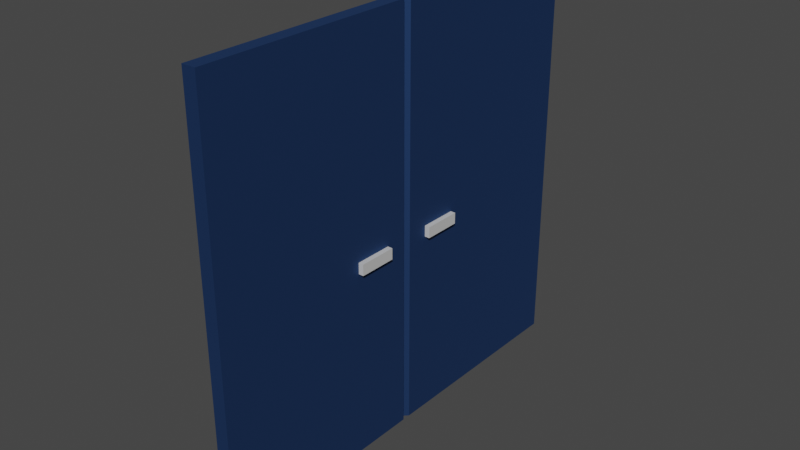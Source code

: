 # Source: Door.blend  (saved by Blender 3.3.6; exported with 4.5.12 LTS)
import bpy
from mathutils import Matrix  # noqa: F401  (used for matrix-valued properties, if any)

bpy.ops.wm.read_factory_settings(use_empty=True)
scene = bpy.context.scene
scene.name = 'Scene'

# ---- collections
col_collection = bpy.data.collections.new('Collection'); scene.collection.children.link(col_collection)

# ---- images (referenced by path relative to the original .blend; pixels are not part of the script)
import os
ASSET_DIR = os.environ.get("B2B_ASSET_DIR", "")  # directory of the original .blend (textures are referenced by path, not embedded)
HERE = os.path.dirname(os.path.abspath(__file__))  # packed textures are extracted next to this script under _unpacked/

def load_image(name, relpath, width, height, colorspace="sRGB"):
    """Load a texture the original file referenced (path relative to the .blend, or extracted next to this script)."""
    p = next((c for c in (os.path.join(HERE, relpath), os.path.join(ASSET_DIR, relpath)) if relpath and os.path.exists(c)), "")
    if p:
        img = bpy.data.images.load(p, check_existing=True)
        img.name = name
    else:  # same state as the original file: an image datablock whose file is absent (Cycles renders it pink)
        img = bpy.data.images.new(name, width, height)
        img.source = "FILE"
        img.filepath = "//" + (relpath or name)
    img.colorspace_settings.name = colorspace
    return img
img_image = load_image('Image', '', 1024, 1024, 'Non-Color')

# ---- materials (node trees are filled in below, after node groups)
mat_sec = bpy.data.materials.new('Sec')
mat_sec.use_transparent_shadow = False
mat_sec.diffuse_color = (0.1059, 0.4039, 0.0, 1.0)
mat_sec.roughness = 0.7622
mat_sec.specular_intensity = 1.0
mat_sec.metallic = 1.0
mat_main = bpy.data.materials.new('Main')
mat_main.use_transparent_shadow = False
mat_main.diffuse_color = (0.898, 0.898, 0.898, 1.0)
mat_main.roughness = 0.7622
mat_main.specular_intensity = 1.0
mat_main.metallic = 1.0

# ---- material node trees
mat_sec.use_nodes = True; mat_sec.node_tree.nodes.clear()
_N = mat_sec.node_tree.nodes; _L = mat_sec.node_tree.links
n0 = _N.new('ShaderNodeBsdfPrincipled'); n0.name = 'Principled BSDF'; n0.location = (10, 300)
n0.distribution = 'GGX'
n0.subsurface_method = 'RANDOM_WALK_SKIN'
n0.inputs[1].default_value = 1.0
n0.inputs[2].default_value = 0.7622
n0.inputs[3].default_value = 1.45
n0.inputs[13].default_value = 1.0
n0.inputs[27].default_value = (0.0, 0.0, 0.0, 1.0)
n0.inputs[28].default_value = 1.0
n1 = _N.new('ShaderNodeOutputMaterial'); n1.name = 'Material Output'; n1.location = (300, 300)
n2 = _N.new('ShaderNodeNormalMap'); n2.name = 'Normal Map'; n2.location = (-300, -300)
n2.label = 'Normal/Map'
n3 = _N.new('ShaderNodeBrightContrast'); n3.name = 'Bright/Contrast'; n3.location = (-300, 600)
n3.inputs[0].default_value = (0.0382, 0.09306, 0.2502, 1.0)
_L.new(n0.outputs[0], n1.inputs[0])
_L.new(n2.outputs[0], n0.inputs[5])
_L.new(n3.outputs[0], n0.inputs[0])
n1.is_active_output = True
mat_main.use_nodes = True; mat_main.node_tree.nodes.clear()
_N = mat_main.node_tree.nodes; _L = mat_main.node_tree.links
n0 = _N.new('ShaderNodeBsdfPrincipled'); n0.name = 'Principled BSDF'; n0.location = (10, 300)
n0.distribution = 'GGX'
n0.subsurface_method = 'RANDOM_WALK_SKIN'
n0.inputs[0].default_value = (0.7084, 0.7084, 0.7084, 1.0)
n0.inputs[2].default_value = 0.7622
n0.inputs[3].default_value = 1.45
n0.inputs[13].default_value = 1.0
n0.inputs[27].default_value = (0.0, 0.0, 0.0, 1.0)
n0.inputs[28].default_value = 1.0
n1 = _N.new('ShaderNodeOutputMaterial'); n1.name = 'Material Output'; n1.location = (300, 300)
n2 = _N.new('ShaderNodeNormalMap'); n2.name = 'Normal Map'; n2.location = (-300, -300)
n2.label = 'Normal/Map'
n3 = _N.new('ShaderNodeTexImage'); n3.name = 'Image Texture'; n3.location = (-300, 300)
n3.image = img_image
_L.new(n0.outputs[0], n1.inputs[0])
_L.new(n2.outputs[0], n0.inputs[5])
_L.new(n3.outputs[0], n0.inputs[1])
n1.is_active_output = True

# ---- world
world_world = bpy.data.worlds.new('World'); scene.world = world_world
world_world.use_nodes = True; world_world.node_tree.nodes.clear()
_N = world_world.node_tree.nodes; _L = world_world.node_tree.links
n0 = _N.new('ShaderNodeOutputWorld'); n0.name = 'World Output'; n0.location = (300, 300)
n1 = _N.new('ShaderNodeBackground'); n1.name = 'Background'; n1.location = (10, 300)
n1.inputs[0].default_value = (0.05088, 0.05088, 0.05088, 1.0)
_L.new(n1.outputs[0], n0.inputs[0])
n0.is_active_output = True
world_world.color = (0.05088, 0.05088, 0.05088)
world_world.use_sun_shadow = False
world_world.sun_shadow_jitter_overblur = 0.0

# ---- meshes
me_cube_018 = bpy.data.meshes.new('Cube.018')
me_cube_018.from_pydata([(0.03298, 9.537e-07, 0.0), (0.03298, 9.537e-07, 2.016), (-0.03298, -9.537e-07, 2.016), (-0.03298, -9.537e-07, 4.768e-07), (-0.06884, -0.9548, 0.9143), (-0.06884, -0.9548, 0.9681), (-0.06884, -0.7688, 0.9143), (-0.06884, -0.7688, 0.9681), (0.0577, -0.9548, 0.9143), (0.0577, -0.9548, 0.9681), (0.0577, -0.7688, 0.9143), (0.0577, -0.7688, 0.9681), (0.01298, -1.08, 2.016), (0.03298, -1.06, 2.016), (-0.03298, -1.06, 2.016), (-0.01298, -1.08, 2.016), (0.03298, -1.06, 0.001541), (0.01298, -1.08, 0.001571), (-0.01298, -1.08, 0.001571), (-0.03298, -1.06, 0.001542)], [], [(0, 3, 2, 1), (15, 18, 17, 12), (2, 3, 19, 14), (1, 2, 14, 15, 12, 13), (4, 5, 7, 6), (6, 7, 11, 10), (10, 11, 9, 8), (8, 9, 5, 4), (6, 10, 8, 4), (11, 7, 5, 9), (18, 15, 14, 19), (12, 17, 16, 13), (0, 1, 13, 16)])
me_cube_018.polygons.foreach_set('material_index', [0, 0, 0, 0, 1, 1, 1, 1, 1, 1, 0, 0, 0])
_uv = me_cube_018.uv_layers.new(name='UVMap')
_uv.uv.foreach_set('vector', [0.4896, 0.159, 0.375, 0.607, 0.4525, 0.607, 0.5316, 0.159, 0.4765, 0.481, 0.3153, 0.4355, 0.1372, 0.1895, 0.5076, 0.294, 0.4525, 0.607, 0.375, 0.607, 0.4511, 0.6247, 0.4525, 0.6247, 0.5316, 0.159, 0.4525, 0.607, 0.4525, 0.6247, 0.4765, 0.481, 0.5076, 0.294, 0.5316, 0.1502, 0.375, 0.0, 0.625, 0.0, 0.625, 0.25, 0.375, 0.25, 0.375, 0.25, 0.625, 0.25, 0.625, 0.5, 0.375, 0.5, 0.375, 0.5, 0.625, 0.5, 0.625, 0.75, 0.375, 0.75, 0.375, 0.75, 0.625, 0.75, 0.625, 1.0, 0.375, 1.0, 0.125, 0.5, 0.375, 0.5, 0.375, 0.75, 0.125, 0.75, 0.625, 0.5, 0.875, 0.5, 0.875, 0.75, 0.625, 0.75, 0.3153, 0.4355, 0.4765, 0.481, 0.4525, 0.6247, 0.4511, 0.6247, 0.0, 0.0, 0.0, 0.0, 0.0, 0.0, 0.0, 0.0, 0.0, 0.0, 0.0, 0.0, 0.0, 0.0, 0.0, 0.0])
me_cube_018.materials.append(mat_sec)
me_cube_018.materials.append(mat_main)
me_cube_018.update()
me_cube_019 = bpy.data.meshes.new('Cube.019')
me_cube_019.from_pydata([(0.03298, 9.537e-07, 0.0), (0.03298, 9.537e-07, 2.016), (-0.03298, -9.537e-07, 4.768e-07), (-0.03298, -9.537e-07, 2.016), (-0.06884, 0.7675, 0.9143), (-0.06884, 0.7675, 0.9681), (-0.06884, 0.9535, 0.9143), (-0.06884, 0.9535, 0.9681), (0.0577, 0.7675, 0.9143), (0.0577, 0.7675, 0.9681), (0.0577, 0.9535, 0.9143), (0.0577, 0.9535, 0.9681), (0.03298, 1.06, 2.016), (0.01298, 1.08, 2.016), (-0.01298, 1.08, 2.016), (-0.03298, 1.06, 2.016), (0.01298, 1.08, 0.001571), (0.03298, 1.06, 0.001541), (-0.03298, 1.06, 0.001542), (-0.01298, 1.08, 0.001571)], [], [(13, 16, 19, 14), (1, 3, 2, 0), (12, 13, 14, 15, 3, 1), (15, 18, 2, 3), (4, 5, 7, 6), (6, 7, 11, 10), (10, 11, 9, 8), (8, 9, 5, 4), (6, 10, 8, 4), (11, 7, 5, 9), (18, 15, 14, 19), (12, 17, 16, 13), (0, 17, 12, 1)])
me_cube_019.polygons.foreach_set('material_index', [0, 0, 0, 0, 1, 1, 1, 1, 1, 1, 0, 0, 0])
_uv = me_cube_019.uv_layers.new(name='UVMap')
_uv.uv.foreach_set('vector', [0.3704, 0.1045, 0.3704, 0.1045, 0.1612, 0.04549, 0.1612, 0.04549, 0.5316, 0.141, 0.4525, 0.643, 0.375, 0.643, 0.4896, 0.141, 0.5316, 0.1498, 0.5076, 0.294, 0.4765, 0.481, 0.4525, 0.6253, 0.4525, 0.643, 0.5316, 0.141, 0.0, 0.0, 0.0, 0.0, 0.0, 0.0, 0.0, 0.0, 0.375, 0.0, 0.625, 0.0, 0.625, 0.25, 0.375, 0.25, 0.375, 0.25, 0.625, 0.25, 0.625, 0.5, 0.375, 0.5, 0.375, 0.5, 0.625, 0.5, 0.625, 0.75, 0.375, 0.75, 0.375, 0.75, 0.625, 0.75, 0.625, 1.0, 0.375, 1.0, 0.125, 0.5, 0.375, 0.5, 0.375, 0.75, 0.125, 0.75, 0.625, 0.5, 0.875, 0.5, 0.875, 0.75, 0.625, 0.75, 0.0, 0.0, 0.0, 0.0, 0.1612, 0.04549, 0.1612, 0.04549, 0.5316, 0.1498, 0.5308, 0.1498, 0.3704, 0.1045, 0.3704, 0.1045, 0.4896, 0.141, 0.5308, 0.1498, 0.5316, 0.1498, 0.5316, 0.141])
me_cube_019.materials.append(mat_sec)
me_cube_019.materials.append(mat_main)
me_cube_019.update()

# ---- objects
ob_doorwayright = bpy.data.objects.new('DoorwayRight', me_cube_018)
ob_doorwayleft = bpy.data.objects.new('DoorwayLeft', me_cube_019)
ob_doorway = bpy.data.objects.new('Doorway', None)

# ---- transforms, parenting, visibility, modifiers, constraints
ob_doorwayright.parent = ob_doorway
ob_doorwayright.matrix_parent_inverse = Matrix(((1.0, -0.0, 0.0, 9.663), (-0.0, 1.0, -0.0, -14.08), (0.0, 0.0, 1.0, -5.5), (-0.0, 0.0, -0.0, 1.0)))
ob_doorwayright.location = (-9.663, 14.08, 5.5)
ob_doorwayleft.parent = ob_doorway
ob_doorwayleft.matrix_parent_inverse = Matrix(((1.0, -0.0, 0.0, 9.663), (-0.0, 1.0, -0.0, -14.08), (0.0, 0.0, 1.0, -5.5), (-0.0, 0.0, -0.0, 1.0)))
ob_doorwayleft.location = (-9.663, 11.92, 5.5)
ob_doorway.location = (0.0, 0.0, 0.0)

# ---- collection membership
col_collection.objects.link(ob_doorwayright)
col_collection.objects.link(ob_doorwayleft)
col_collection.objects.link(ob_doorway)

# ---- scene / render settings (as saved in the file)
scene.frame_start = 1; scene.frame_end = 250; scene.frame_set(1)
scene.render.engine = 'BLENDER_EEVEE_NEXT'
scene.cycles.sampling_pattern = 'TABULATED_SOBOL'
scene.cycles.use_light_tree = False
scene.view_settings.view_transform = 'Filmic'
bpy.context.view_layer.update()

# ---- added for rendering (the .blend has no active camera and no usable light): camera, sun
cam_auto = bpy.data.cameras.new('AutoCamera')
cam_auto.lens = 50.0
cam_auto.sensor_width = 36.0
cam_auto.clip_end = 1000.0
ob_auto_camera = bpy.data.objects.new('AutoCamera', cam_auto)
scene.collection.objects.link(ob_auto_camera)
ob_auto_camera.location = (2.73064, -4.36345, 3.19697)
ob_auto_camera.rotation_euler = (1.09748, -7.21219e-08, 0.694738)
scene.camera = ob_auto_camera
light_auto_sun = bpy.data.lights.new('AutoSun', 'SUN')
light_auto_sun.energy = 3.0
light_auto_sun.angle = 0.0523599
ob_auto_sun = bpy.data.objects.new('AutoSun', light_auto_sun)
scene.collection.objects.link(ob_auto_sun)
ob_auto_sun.rotation_euler = (0.872665, 0.174533, 0.523599)
bpy.context.view_layer.update()
